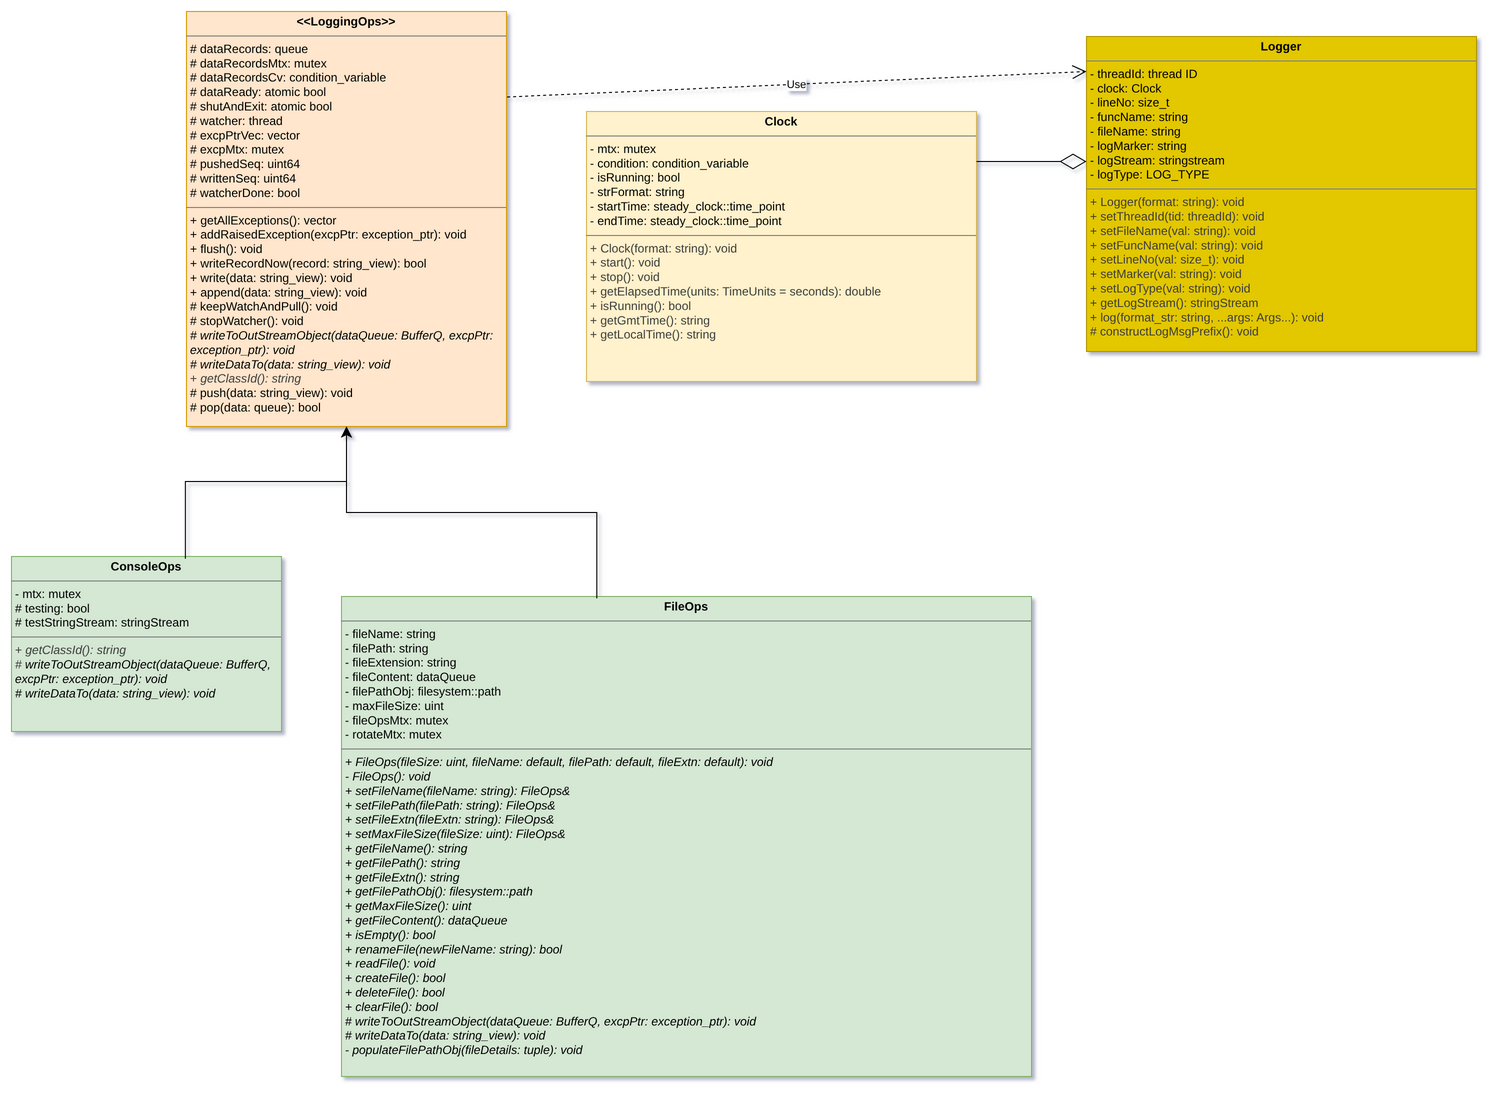

The diagram above was exported from draw.io. Its source (the exported page's mxGraphModel, read from the mxfile embedded in the PNG):
<mxGraphModel dx="1135" dy="733" grid="1" gridSize="10" guides="1" tooltips="1" connect="1" arrows="1" fold="1" page="1" pageScale="1" pageWidth="850" pageHeight="1400" background="none" math="0" shadow="1">
  <root>
    <mxCell id="0" />
    <mxCell id="1" parent="0" />
    <mxCell id="2" value="&lt;p style=&quot;margin:0px;margin-top:4px;text-align:center;&quot;&gt;&lt;b&gt;&amp;lt;&amp;lt;LoggingOps&amp;gt;&amp;gt;&lt;/b&gt;&lt;/p&gt;&lt;hr size=&quot;1&quot; style=&quot;border-style:solid;&quot;&gt;&lt;p style=&quot;margin:0px;margin-left:4px;&quot;&gt;# dataRecords: queue&lt;/p&gt;&lt;p style=&quot;margin:0px;margin-left:4px;&quot;&gt;# dataRecordsMtx: mutex&lt;/p&gt;&lt;p style=&quot;margin:0px;margin-left:4px;&quot;&gt;# dataRecordsCv: condition_variable&lt;/p&gt;&lt;p style=&quot;margin:0px;margin-left:4px;&quot;&gt;# dataReady: atomic bool&lt;/p&gt;&lt;p style=&quot;margin:0px;margin-left:4px;&quot;&gt;# shutAndExit: atomic bool&lt;/p&gt;&lt;p style=&quot;margin:0px;margin-left:4px;&quot;&gt;# watcher: thread&lt;/p&gt;&lt;p style=&quot;margin:0px;margin-left:4px;&quot;&gt;# excpPtrVec: vector&lt;/p&gt;&lt;p style=&quot;margin:0px;margin-left:4px;&quot;&gt;# excpMtx: mutex&lt;/p&gt;&lt;p style=&quot;margin:0px;margin-left:4px;&quot;&gt;# pushedSeq: uint64&lt;/p&gt;&lt;p style=&quot;margin:0px;margin-left:4px;&quot;&gt;# writtenSeq: uint64&lt;/p&gt;&lt;p style=&quot;margin:0px;margin-left:4px;&quot;&gt;# watcherDone: bool&lt;/p&gt;&lt;hr size=&quot;1&quot; style=&quot;border-style:solid;&quot;&gt;&lt;p style=&quot;margin: 0px 0px 0px 4px;&quot;&gt;+ getAllExceptions(): vector&lt;/p&gt;&lt;p style=&quot;margin: 0px 0px 0px 4px;&quot;&gt;+ addRaisedException(excpPtr: exception_ptr): void&lt;/p&gt;&lt;p style=&quot;margin: 0px 0px 0px 4px;&quot;&gt;+ flush(): void&lt;/p&gt;&lt;p style=&quot;margin: 0px 0px 0px 4px;&quot;&gt;+ writeRecordNow(record: string_view): bool&lt;/p&gt;&lt;p style=&quot;margin: 0px 0px 0px 4px;&quot;&gt;+ write(data: string_view): void&lt;/p&gt;&lt;p style=&quot;margin: 0px 0px 0px 4px;&quot;&gt;+ append(data: string_view): void&lt;/p&gt;&lt;p style=&quot;margin: 0px 0px 0px 4px;&quot;&gt;# keepWatchAndPull(): void&lt;/p&gt;&lt;p style=&quot;margin: 0px 0px 0px 4px;&quot;&gt;# stopWatcher(): void&lt;/p&gt;&lt;p style=&quot;margin: 0px 0px 0px 4px;&quot;&gt;&lt;i&gt;# writeToOutStreamObject(dataQueue: BufferQ, excpPtr: exception_ptr): void&lt;/i&gt;&lt;/p&gt;&lt;p style=&quot;margin: 0px 0px 0px 4px;&quot;&gt;&lt;i&gt;# writeDataTo(data: string_view): void&lt;/i&gt;&lt;/p&gt;&lt;p style=&quot;margin: 0px 0px 0px 4px;&quot;&gt;&lt;span style=&quot;color: rgb(63, 63, 63);&quot;&gt;+&amp;nbsp;&lt;/span&gt;&lt;i style=&quot;color: rgb(63, 63, 63);&quot;&gt;getClassId(): string&lt;/i&gt;&lt;i&gt;&lt;/i&gt;&lt;/p&gt;&lt;p style=&quot;margin: 0px 0px 0px 4px;&quot;&gt;# push(data: string_view): void&lt;/p&gt;&lt;p style=&quot;margin: 0px 0px 0px 4px;&quot;&gt;# pop(data: queue): bool&lt;/p&gt;&lt;p style=&quot;margin: 0px 0px 0px 4px;&quot;&gt;&lt;i&gt;&lt;br&gt;&lt;/i&gt;&lt;/p&gt;" style="verticalAlign=top;align=left;overflow=fill;html=1;whiteSpace=wrap;fillColor=#ffe6cc;strokeColor=#d79b00;direction=south;" parent="1" vertex="1">
      <mxGeometry x="210" y="120" width="320" height="415" as="geometry" />
    </mxCell>
    <mxCell id="3" value="&lt;p style=&quot;margin:0px;margin-top:4px;text-align:center;&quot;&gt;&lt;b&gt;ConsoleOps&lt;/b&gt;&lt;/p&gt;&lt;hr size=&quot;1&quot; style=&quot;border-style:solid;&quot;&gt;&lt;p style=&quot;margin:0px;margin-left:4px;&quot;&gt;- mtx: mutex&lt;/p&gt;&lt;p style=&quot;margin:0px;margin-left:4px;&quot;&gt;# testing: bool&lt;/p&gt;&lt;p style=&quot;margin:0px;margin-left:4px;&quot;&gt;# testStringStream: stringStream&lt;/p&gt;&lt;hr size=&quot;1&quot; style=&quot;border-style:solid;&quot;&gt;&lt;p style=&quot;margin:0px;margin-left:4px;&quot;&gt;&lt;span style=&quot;color: rgb(63, 63, 63);&quot;&gt;+&amp;nbsp;&lt;/span&gt;&lt;i style=&quot;color: rgb(63, 63, 63);&quot;&gt;getClassId(): string&lt;/i&gt;&lt;/p&gt;&lt;p style=&quot;margin:0px;margin-left:4px;&quot;&gt;&lt;i style=&quot;color: rgb(63, 63, 63);&quot;&gt;#&amp;nbsp;&lt;/i&gt;&lt;i style=&quot;background-color: transparent;&quot;&gt;writeToOutStreamObject(dataQueue: BufferQ, excpPtr: exception_ptr): void&lt;/i&gt;&lt;/p&gt;&lt;p style=&quot;margin: 0px 0px 0px 4px;&quot;&gt;&lt;i&gt;# writeDataTo(data: string_view): void&lt;/i&gt;&lt;/p&gt;" style="verticalAlign=top;align=left;overflow=fill;html=1;whiteSpace=wrap;fillColor=#d5e8d4;strokeColor=#82b366;direction=south;" parent="1" vertex="1">
      <mxGeometry x="35" y="665" width="270" height="175" as="geometry" />
    </mxCell>
    <mxCell id="4" value="&lt;p style=&quot;margin:0px;margin-top:4px;text-align:center;&quot;&gt;&lt;b&gt;FileOps&lt;/b&gt;&lt;/p&gt;&lt;hr size=&quot;1&quot; style=&quot;border-style:solid;&quot;&gt;&lt;p style=&quot;margin:0px;margin-left:4px;&quot;&gt;- fileName: string&lt;/p&gt;&lt;p style=&quot;margin:0px;margin-left:4px;&quot;&gt;- filePath: string&lt;/p&gt;&lt;p style=&quot;margin:0px;margin-left:4px;&quot;&gt;- fileExtension: string&lt;/p&gt;&lt;p style=&quot;margin:0px;margin-left:4px;&quot;&gt;- fileContent: dataQueue&lt;/p&gt;&lt;p style=&quot;margin:0px;margin-left:4px;&quot;&gt;- filePathObj: filesystem::path&lt;/p&gt;&lt;p style=&quot;margin:0px;margin-left:4px;&quot;&gt;- maxFileSize: uint&lt;/p&gt;&lt;p style=&quot;margin:0px;margin-left:4px;&quot;&gt;- fileOpsMtx: mutex&lt;/p&gt;&lt;p style=&quot;margin:0px;margin-left:4px;&quot;&gt;- rotateMtx: mutex&lt;/p&gt;&lt;hr size=&quot;1&quot; style=&quot;border-style:solid;&quot;&gt;&lt;p style=&quot;margin:0px;margin-left:4px;&quot;&gt;&lt;i&gt;+ FileOps(fileSize: uint, fileName: default, filePath: default, fileExtn: default): void&lt;/i&gt;&lt;/p&gt;&lt;p style=&quot;margin:0px;margin-left:4px;&quot;&gt;&lt;i&gt;- FileOps(): void&lt;/i&gt;&lt;/p&gt;&lt;p style=&quot;margin:0px;margin-left:4px;&quot;&gt;&lt;i&gt;+ setFileName(fileName: string): FileOps&amp;amp;&lt;/i&gt;&lt;/p&gt;&lt;p style=&quot;margin:0px;margin-left:4px;&quot;&gt;&lt;i&gt;+ setFilePath(filePath: string): FileOps&amp;amp;&lt;/i&gt;&lt;/p&gt;&lt;p style=&quot;margin:0px;margin-left:4px;&quot;&gt;&lt;i&gt;+ setFileExtn(fileExtn: string): FileOps&amp;amp;&lt;/i&gt;&lt;/p&gt;&lt;p style=&quot;margin:0px;margin-left:4px;&quot;&gt;&lt;i&gt;+ setMaxFileSize(fileSize: uint): FileOps&amp;amp;&lt;/i&gt;&lt;/p&gt;&lt;p style=&quot;margin:0px;margin-left:4px;&quot;&gt;&lt;i&gt;+ getFileName(): string&lt;/i&gt;&lt;/p&gt;&lt;p style=&quot;margin:0px;margin-left:4px;&quot;&gt;&lt;i&gt;+ getFilePath(): string&lt;/i&gt;&lt;/p&gt;&lt;p style=&quot;margin:0px;margin-left:4px;&quot;&gt;&lt;i&gt;+ getFileExtn(): string&lt;/i&gt;&lt;/p&gt;&lt;p style=&quot;margin:0px;margin-left:4px;&quot;&gt;&lt;i&gt;+ getFilePathObj(): filesystem::path&lt;/i&gt;&lt;/p&gt;&lt;p style=&quot;margin:0px;margin-left:4px;&quot;&gt;&lt;i&gt;+ getMaxFileSize(): uint&lt;/i&gt;&lt;/p&gt;&lt;p style=&quot;margin:0px;margin-left:4px;&quot;&gt;&lt;i&gt;+ getFileContent(): dataQueue&lt;/i&gt;&lt;/p&gt;&lt;p style=&quot;margin:0px;margin-left:4px;&quot;&gt;&lt;i&gt;+ isEmpty(): bool&lt;/i&gt;&lt;/p&gt;&lt;p style=&quot;margin:0px;margin-left:4px;&quot;&gt;&lt;i&gt;+ renameFile(newFileName: string): bool&lt;/i&gt;&lt;/p&gt;&lt;p style=&quot;margin:0px;margin-left:4px;&quot;&gt;&lt;i&gt;+ readFile(): void&lt;/i&gt;&lt;/p&gt;&lt;p style=&quot;margin:0px;margin-left:4px;&quot;&gt;&lt;i&gt;+ createFile(): bool&lt;/i&gt;&lt;/p&gt;&lt;p style=&quot;margin:0px;margin-left:4px;&quot;&gt;&lt;i&gt;+ deleteFile(): bool&lt;/i&gt;&lt;/p&gt;&lt;p style=&quot;margin:0px;margin-left:4px;&quot;&gt;&lt;i&gt;+ clearFile(): bool&lt;/i&gt;&lt;/p&gt;&lt;p style=&quot;margin:0px;margin-left:4px;&quot;&gt;&lt;i&gt;# writeToOutStreamObject(dataQueue: BufferQ, excpPtr: exception_ptr): void&lt;/i&gt;&lt;/p&gt;&lt;p style=&quot;margin:0px;margin-left:4px;&quot;&gt;&lt;i&gt;# writeDataTo(data: string_view): void&lt;/i&gt;&lt;/p&gt;&lt;p style=&quot;margin:0px;margin-left:4px;&quot;&gt;&lt;i&gt;- populateFilePathObj(fileDetails: tuple): void&lt;/i&gt;&lt;/p&gt;&lt;p style=&quot;margin:0px;margin-left:4px;&quot;&gt;&lt;i&gt;&lt;br&gt;&lt;/i&gt;&lt;/p&gt;" style="verticalAlign=top;align=left;overflow=fill;html=1;whiteSpace=wrap;fillColor=#d5e8d4;strokeColor=#82b366;direction=west;" parent="1" vertex="1">
      <mxGeometry x="365" y="705" width="690" height="480" as="geometry" />
    </mxCell>
    <mxCell id="41" value="&lt;p style=&quot;margin:0px;margin-top:4px;text-align:center;&quot;&gt;&lt;b&gt;Clock&lt;/b&gt;&lt;/p&gt;&lt;hr size=&quot;1&quot; style=&quot;border-style:solid;&quot;&gt;&lt;p style=&quot;margin:0px;margin-left:4px;&quot;&gt;- mtx: mutex&lt;/p&gt;&lt;p style=&quot;margin:0px;margin-left:4px;&quot;&gt;- condition: condition_variable&lt;/p&gt;&lt;p style=&quot;margin:0px;margin-left:4px;&quot;&gt;- isRunning: bool&lt;/p&gt;&lt;p style=&quot;margin:0px;margin-left:4px;&quot;&gt;- strFormat: string&lt;/p&gt;&lt;p style=&quot;margin:0px;margin-left:4px;&quot;&gt;- startTime: steady_clock::time_point&lt;/p&gt;&lt;p style=&quot;margin:0px;margin-left:4px;&quot;&gt;- endTime: steady_clock::time_point&lt;/p&gt;&lt;hr size=&quot;1&quot; style=&quot;border-style:solid;&quot;&gt;&lt;p style=&quot;margin:0px;margin-left:4px;&quot;&gt;&lt;span style=&quot;color: rgb(63, 63, 63);&quot;&gt;+ Clock(format: string): void&lt;/span&gt;&lt;/p&gt;&lt;p style=&quot;margin:0px;margin-left:4px;&quot;&gt;&lt;span style=&quot;color: rgb(63, 63, 63);&quot;&gt;+ start(): void&lt;/span&gt;&lt;/p&gt;&lt;p style=&quot;margin:0px;margin-left:4px;&quot;&gt;&lt;span style=&quot;color: rgb(63, 63, 63);&quot;&gt;+ stop(): void&lt;/span&gt;&lt;/p&gt;&lt;p style=&quot;margin:0px;margin-left:4px;&quot;&gt;&lt;span style=&quot;color: rgb(63, 63, 63);&quot;&gt;+ getElapsedTime(units: TimeUnits = seconds): double&lt;/span&gt;&lt;/p&gt;&lt;p style=&quot;margin:0px;margin-left:4px;&quot;&gt;&lt;span style=&quot;color: rgb(63, 63, 63);&quot;&gt;+ isRunning(): bool&lt;/span&gt;&lt;/p&gt;&lt;p style=&quot;margin:0px;margin-left:4px;&quot;&gt;&lt;span style=&quot;color: rgb(63, 63, 63);&quot;&gt;+ getGmtTime(): string&lt;/span&gt;&lt;/p&gt;&lt;p style=&quot;margin:0px;margin-left:4px;&quot;&gt;&lt;span style=&quot;color: rgb(63, 63, 63);&quot;&gt;+ getLocalTime(): string&lt;/span&gt;&lt;/p&gt;" style="verticalAlign=top;align=left;overflow=fill;html=1;whiteSpace=wrap;fillColor=#fff2cc;strokeColor=#d6b656;direction=west;" parent="1" vertex="1">
      <mxGeometry x="610" y="220" width="390" height="270" as="geometry" />
    </mxCell>
    <mxCell id="43" value="&lt;p style=&quot;margin:0px;margin-top:4px;text-align:center;&quot;&gt;&lt;b&gt;Logger&lt;/b&gt;&lt;/p&gt;&lt;hr size=&quot;1&quot; style=&quot;border-style:solid;&quot;&gt;&lt;p style=&quot;margin:0px;margin-left:4px;&quot;&gt;- threadId: thread ID&lt;/p&gt;&lt;p style=&quot;margin:0px;margin-left:4px;&quot;&gt;- clock: Clock&lt;/p&gt;&lt;p style=&quot;margin:0px;margin-left:4px;&quot;&gt;- lineNo: size_t&lt;/p&gt;&lt;p style=&quot;margin:0px;margin-left:4px;&quot;&gt;- funcName: string&lt;/p&gt;&lt;p style=&quot;margin:0px;margin-left:4px;&quot;&gt;- fileName: string&lt;/p&gt;&lt;p style=&quot;margin:0px;margin-left:4px;&quot;&gt;- logMarker: string&lt;br&gt;&lt;/p&gt;&lt;p style=&quot;margin:0px;margin-left:4px;&quot;&gt;- logStream: stringstream&lt;/p&gt;&lt;p style=&quot;margin:0px;margin-left:4px;&quot;&gt;- logType: LOG_TYPE&lt;/p&gt;&lt;hr size=&quot;1&quot; style=&quot;border-style:solid;&quot;&gt;&lt;p style=&quot;margin:0px;margin-left:4px;&quot;&gt;&lt;span style=&quot;color: rgb(63, 63, 63);&quot;&gt;+ Logger(format: string): void&lt;/span&gt;&lt;/p&gt;&lt;p style=&quot;margin:0px;margin-left:4px;&quot;&gt;&lt;span style=&quot;color: rgb(63, 63, 63);&quot;&gt;+ setThreadId(tid: threadId): void&lt;/span&gt;&lt;/p&gt;&lt;p style=&quot;margin:0px;margin-left:4px;&quot;&gt;&lt;span style=&quot;color: rgb(63, 63, 63);&quot;&gt;+ setFileName(val: string): void&lt;/span&gt;&lt;/p&gt;&lt;p style=&quot;margin:0px;margin-left:4px;&quot;&gt;&lt;span style=&quot;color: rgb(63, 63, 63);&quot;&gt;+ setFuncName(val: string): void&lt;/span&gt;&lt;/p&gt;&lt;p style=&quot;margin:0px;margin-left:4px;&quot;&gt;&lt;span style=&quot;color: rgb(63, 63, 63);&quot;&gt;+ setLineNo(val: size_t): void&lt;/span&gt;&lt;/p&gt;&lt;p style=&quot;margin:0px;margin-left:4px;&quot;&gt;&lt;span style=&quot;color: rgb(63, 63, 63);&quot;&gt;+ setMarker(val: string): void&lt;/span&gt;&lt;/p&gt;&lt;p style=&quot;margin:0px;margin-left:4px;&quot;&gt;&lt;span style=&quot;color: rgb(63, 63, 63);&quot;&gt;+ setLogType(val: string): void&lt;/span&gt;&lt;/p&gt;&lt;p style=&quot;margin:0px;margin-left:4px;&quot;&gt;&lt;span style=&quot;color: rgb(63, 63, 63);&quot;&gt;+ getLogStream(): stringStream&lt;/span&gt;&lt;/p&gt;&lt;p style=&quot;margin:0px;margin-left:4px;&quot;&gt;&lt;span style=&quot;color: rgb(63, 63, 63);&quot;&gt;+ log(format_str: string, ...args: Args...): void&lt;/span&gt;&lt;/p&gt;&lt;p style=&quot;margin:0px;margin-left:4px;&quot;&gt;&lt;span style=&quot;color: rgb(63, 63, 63);&quot;&gt;# constructLogMsgPrefix(): void&lt;/span&gt;&lt;/p&gt;" style="verticalAlign=top;align=left;overflow=fill;html=1;whiteSpace=wrap;fillColor=#e3c800;strokeColor=#B09500;direction=east;fontColor=#000000;" parent="1" vertex="1">
      <mxGeometry x="1110" y="145" width="390" height="315" as="geometry" />
    </mxCell>
    <mxCell id="54" value="" style="endArrow=diamondThin;endFill=0;endSize=24;html=1;" parent="1" edge="1">
      <mxGeometry width="160" relative="1" as="geometry">
        <mxPoint x="1000" y="270" as="sourcePoint" />
        <mxPoint x="1110" y="270" as="targetPoint" />
      </mxGeometry>
    </mxCell>
    <mxCell id="55" value="Use" style="endArrow=open;endSize=12;dashed=1;html=1;exitX=0.206;exitY=-0.002;exitDx=0;exitDy=0;exitPerimeter=0;" parent="1" source="2" edge="1">
      <mxGeometry width="160" relative="1" as="geometry">
        <mxPoint x="950" y="180" as="sourcePoint" />
        <mxPoint x="1110" y="180" as="targetPoint" />
      </mxGeometry>
    </mxCell>
    <mxCell id="56" value="" style="edgeStyle=elbowEdgeStyle;elbow=vertical;endArrow=classic;html=1;curved=0;rounded=0;endSize=8;startSize=8;exitX=0.013;exitY=0.356;exitDx=0;exitDy=0;exitPerimeter=0;" edge="1" parent="1" source="3">
      <mxGeometry width="50" height="50" relative="1" as="geometry">
        <mxPoint x="210" y="660" as="sourcePoint" />
        <mxPoint x="370" y="535" as="targetPoint" />
        <Array as="points">
          <mxPoint x="370" y="590" />
        </Array>
      </mxGeometry>
    </mxCell>
    <mxCell id="62" value="" style="edgeStyle=elbowEdgeStyle;elbow=vertical;endArrow=classic;html=1;curved=0;rounded=0;endSize=8;startSize=8;exitX=0.63;exitY=0.996;exitDx=0;exitDy=0;exitPerimeter=0;entryX=1;entryY=0.5;entryDx=0;entryDy=0;" edge="1" parent="1" source="4" target="2">
      <mxGeometry width="50" height="50" relative="1" as="geometry">
        <mxPoint x="620" y="695" as="sourcePoint" />
        <mxPoint x="280" y="520" as="targetPoint" />
      </mxGeometry>
    </mxCell>
  </root>
</mxGraphModel>